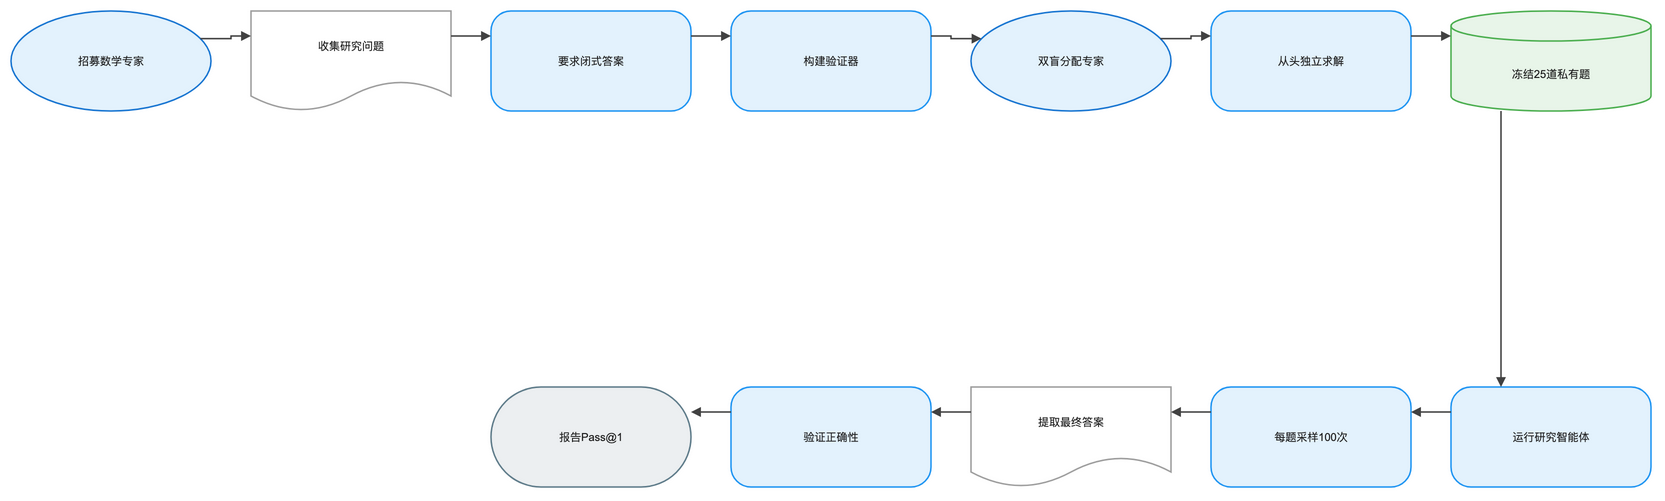

The diagram above was exported from draw.io. Its source (the exported page's mxGraphModel, read from the mxfile embedded in the PNG):
<mxGraphModel dx="1120" dy="720" grid="1" gridSize="8" guides="1" tooltips="1" connect="1" arrows="1" fold="1" page="1" pageScale="1" pageWidth="1640" pageHeight="552" math="1" background="#FFFFFF">
  <root>
    <mxCell id="0" />
    <mxCell id="1" parent="0" />
    <mxCell id="2" value="招募数学专家" style="ellipse;html=1;whiteSpace=wrap;fillColor=#E3F2FD;strokeColor=#1976D2;strokeWidth=1.5;fontColor=#212121;fontSize=11;fontFamily=Arial, Helvetica, sans-serif;verticalAlign=middle;align=center" vertex="1" parent="1">
      <mxGeometry x="-80" y="-8" width="200" height="100" as="geometry" />
    </mxCell>
    <mxCell id="3" value="收集研究问题" style="shape=document;boundedLbl=1;html=1;whiteSpace=wrap;fillColor=#FFFFFF;strokeColor=#9E9E9E;strokeWidth=1.5;fontColor=#212121;fontSize=11;fontFamily=Arial, Helvetica, sans-serif;verticalAlign=middle;align=center" vertex="1" parent="1">
      <mxGeometry x="160" y="-8" width="200" height="100" as="geometry" />
    </mxCell>
    <mxCell id="4" value="要求闭式答案" style="rounded=1;arcSize=20;html=1;whiteSpace=wrap;fillColor=#E3F2FD;strokeColor=#2196F3;strokeWidth=1.5;fontColor=#212121;fontSize=11;fontFamily=Arial, Helvetica, sans-serif;verticalAlign=middle;align=center" vertex="1" parent="1">
      <mxGeometry x="400" y="-8" width="200" height="100" as="geometry" />
    </mxCell>
    <mxCell id="5" value="构建验证器" style="rounded=1;arcSize=20;html=1;whiteSpace=wrap;fillColor=#E3F2FD;strokeColor=#2196F3;strokeWidth=1.5;fontColor=#212121;fontSize=11;fontFamily=Arial, Helvetica, sans-serif;verticalAlign=middle;align=center" vertex="1" parent="1">
      <mxGeometry x="640" y="-8" width="200" height="100" as="geometry" />
    </mxCell>
    <mxCell id="6" value="双盲分配专家" style="ellipse;html=1;whiteSpace=wrap;fillColor=#E3F2FD;strokeColor=#1976D2;strokeWidth=1.5;fontColor=#212121;fontSize=11;fontFamily=Arial, Helvetica, sans-serif;verticalAlign=middle;align=center" vertex="1" parent="1">
      <mxGeometry x="880" y="-8" width="200" height="100" as="geometry" />
    </mxCell>
    <mxCell id="7" value="从头独立求解" style="rounded=1;arcSize=20;html=1;whiteSpace=wrap;fillColor=#E3F2FD;strokeColor=#2196F3;strokeWidth=1.5;fontColor=#212121;fontSize=11;fontFamily=Arial, Helvetica, sans-serif;verticalAlign=middle;align=center" vertex="1" parent="1">
      <mxGeometry x="1120" y="-8" width="200" height="100" as="geometry" />
    </mxCell>
    <mxCell id="8" value="冻结25道私有题" style="shape=cylinder3;boundedLbl=1;backgroundOutline=1;size=15;html=1;whiteSpace=wrap;fillColor=#E8F5E9;strokeColor=#4CAF50;strokeWidth=1.5;fontColor=#212121;fontSize=11;fontFamily=Arial, Helvetica, sans-serif;verticalAlign=middle;align=center" vertex="1" parent="1">
      <mxGeometry x="1360" y="-8" width="200" height="100" as="geometry" />
    </mxCell>
    <mxCell id="9" value="运行研究智能体" style="rounded=1;arcSize=20;html=1;whiteSpace=wrap;fillColor=#E3F2FD;strokeColor=#2196F3;strokeWidth=1.5;fontColor=#212121;fontSize=11;fontFamily=Arial, Helvetica, sans-serif;verticalAlign=middle;align=center" vertex="1" parent="1">
      <mxGeometry x="1360" y="368" width="200" height="100" as="geometry" />
    </mxCell>
    <mxCell id="10" value="每题采样100次" style="rounded=1;arcSize=20;html=1;whiteSpace=wrap;fillColor=#E3F2FD;strokeColor=#2196F3;strokeWidth=1.5;fontColor=#212121;fontSize=11;fontFamily=Arial, Helvetica, sans-serif;verticalAlign=middle;align=center" vertex="1" parent="1">
      <mxGeometry x="1120" y="368" width="200" height="100" as="geometry" />
    </mxCell>
    <mxCell id="11" value="提取最终答案" style="shape=document;boundedLbl=1;html=1;whiteSpace=wrap;fillColor=#FFFFFF;strokeColor=#9E9E9E;strokeWidth=1.5;fontColor=#212121;fontSize=11;fontFamily=Arial, Helvetica, sans-serif;verticalAlign=middle;align=center" vertex="1" parent="1">
      <mxGeometry x="880" y="368" width="200" height="100" as="geometry" />
    </mxCell>
    <mxCell id="12" value="验证正确性" style="rounded=1;arcSize=20;html=1;whiteSpace=wrap;fillColor=#E3F2FD;strokeColor=#2196F3;strokeWidth=1.5;fontColor=#212121;fontSize=11;fontFamily=Arial, Helvetica, sans-serif;verticalAlign=middle;align=center" vertex="1" parent="1">
      <mxGeometry x="640" y="368" width="200" height="100" as="geometry" />
    </mxCell>
    <mxCell id="13" value="报告Pass@1" style="rounded=1;arcSize=50;html=1;whiteSpace=wrap;fillColor=#ECEFF1;strokeColor=#607D8B;strokeWidth=1.5;fontColor=#212121;fontSize=11;fontFamily=Arial, Helvetica, sans-serif;verticalAlign=middle;align=center" vertex="1" parent="1">
      <mxGeometry x="400" y="368" width="200" height="100" as="geometry" />
    </mxCell>
    <mxCell id="14" value="" style="edgeStyle=orthogonalEdgeStyle;rounded=0;orthogonalLoop=1;jettySize=auto;html=1;strokeColor=#424242;strokeWidth=1.5;endArrow=block;endFill=1;exitX=1;exitY=0.25;exitDx=0;exitDy=0;entryX=0;entryY=0.25;entryDx=0;entryDy=0;jumpStyle=arc;jumpSize=8" edge="1" parent="1" source="2" target="3">
      <mxGeometry relative="1" as="geometry" />
    </mxCell>
    <mxCell id="15" value="" style="edgeStyle=orthogonalEdgeStyle;rounded=0;orthogonalLoop=1;jettySize=auto;html=1;strokeColor=#424242;strokeWidth=1.5;endArrow=block;endFill=1;exitX=1;exitY=0.25;exitDx=0;exitDy=0;entryX=0;entryY=0.25;entryDx=0;entryDy=0;jumpStyle=arc;jumpSize=8" edge="1" parent="1" source="3" target="4">
      <mxGeometry relative="1" as="geometry" />
    </mxCell>
    <mxCell id="16" value="" style="edgeStyle=orthogonalEdgeStyle;rounded=0;orthogonalLoop=1;jettySize=auto;html=1;strokeColor=#424242;strokeWidth=1.5;endArrow=block;endFill=1;exitX=1;exitY=0.25;exitDx=0;exitDy=0;entryX=0;entryY=0.25;entryDx=0;entryDy=0;jumpStyle=arc;jumpSize=8" edge="1" parent="1" source="4" target="5">
      <mxGeometry relative="1" as="geometry" />
    </mxCell>
    <mxCell id="17" value="" style="edgeStyle=orthogonalEdgeStyle;rounded=0;orthogonalLoop=1;jettySize=auto;html=1;strokeColor=#424242;strokeWidth=1.5;endArrow=block;endFill=1;exitX=1;exitY=0.25;exitDx=0;exitDy=0;entryX=0;entryY=0.25;entryDx=0;entryDy=0;jumpStyle=arc;jumpSize=8" edge="1" parent="1" source="5" target="6">
      <mxGeometry relative="1" as="geometry" />
    </mxCell>
    <mxCell id="18" value="" style="edgeStyle=orthogonalEdgeStyle;rounded=0;orthogonalLoop=1;jettySize=auto;html=1;strokeColor=#424242;strokeWidth=1.5;endArrow=block;endFill=1;exitX=1;exitY=0.25;exitDx=0;exitDy=0;entryX=0;entryY=0.25;entryDx=0;entryDy=0;jumpStyle=arc;jumpSize=8" edge="1" parent="1" source="6" target="7">
      <mxGeometry relative="1" as="geometry" />
    </mxCell>
    <mxCell id="19" value="" style="edgeStyle=orthogonalEdgeStyle;rounded=0;orthogonalLoop=1;jettySize=auto;html=1;strokeColor=#424242;strokeWidth=1.5;endArrow=block;endFill=1;exitX=1;exitY=0.25;exitDx=0;exitDy=0;entryX=0;entryY=0.25;entryDx=0;entryDy=0;jumpStyle=arc;jumpSize=8" edge="1" parent="1" source="7" target="8">
      <mxGeometry relative="1" as="geometry" />
    </mxCell>
    <mxCell id="20" value="" style="edgeStyle=orthogonalEdgeStyle;rounded=0;orthogonalLoop=1;jettySize=auto;html=1;strokeColor=#424242;strokeWidth=1.5;endArrow=block;endFill=1;exitX=0.25;exitY=1;exitDx=0;exitDy=0;entryX=0.25;entryY=0;entryDx=0;entryDy=0;jumpStyle=arc;jumpSize=8" edge="1" parent="1" source="8" target="9">
      <mxGeometry relative="1" as="geometry" />
    </mxCell>
    <mxCell id="21" value="" style="edgeStyle=orthogonalEdgeStyle;rounded=0;orthogonalLoop=1;jettySize=auto;html=1;strokeColor=#424242;strokeWidth=1.5;endArrow=block;endFill=1;exitX=0;exitY=0.25;exitDx=0;exitDy=0;entryX=1;entryY=0.25;entryDx=0;entryDy=0;jumpStyle=arc;jumpSize=8" edge="1" parent="1" source="9" target="10">
      <mxGeometry relative="1" as="geometry" />
    </mxCell>
    <mxCell id="22" value="" style="edgeStyle=orthogonalEdgeStyle;rounded=0;orthogonalLoop=1;jettySize=auto;html=1;strokeColor=#424242;strokeWidth=1.5;endArrow=block;endFill=1;exitX=0;exitY=0.25;exitDx=0;exitDy=0;entryX=1;entryY=0.25;entryDx=0;entryDy=0;jumpStyle=arc;jumpSize=8" edge="1" parent="1" source="10" target="11">
      <mxGeometry relative="1" as="geometry" />
    </mxCell>
    <mxCell id="23" value="" style="edgeStyle=orthogonalEdgeStyle;rounded=0;orthogonalLoop=1;jettySize=auto;html=1;strokeColor=#424242;strokeWidth=1.5;endArrow=block;endFill=1;exitX=0;exitY=0.25;exitDx=0;exitDy=0;entryX=1;entryY=0.25;entryDx=0;entryDy=0;jumpStyle=arc;jumpSize=8" edge="1" parent="1" source="11" target="12">
      <mxGeometry relative="1" as="geometry" />
    </mxCell>
    <mxCell id="24" value="" style="edgeStyle=orthogonalEdgeStyle;rounded=0;orthogonalLoop=1;jettySize=auto;html=1;strokeColor=#424242;strokeWidth=1.5;endArrow=block;endFill=1;exitX=0;exitY=0.25;exitDx=0;exitDy=0;entryX=1;entryY=0.25;entryDx=0;entryDy=0;jumpStyle=arc;jumpSize=8" edge="1" parent="1" source="12" target="13">
      <mxGeometry relative="1" as="geometry" />
    </mxCell>
  </root>
</mxGraphModel>